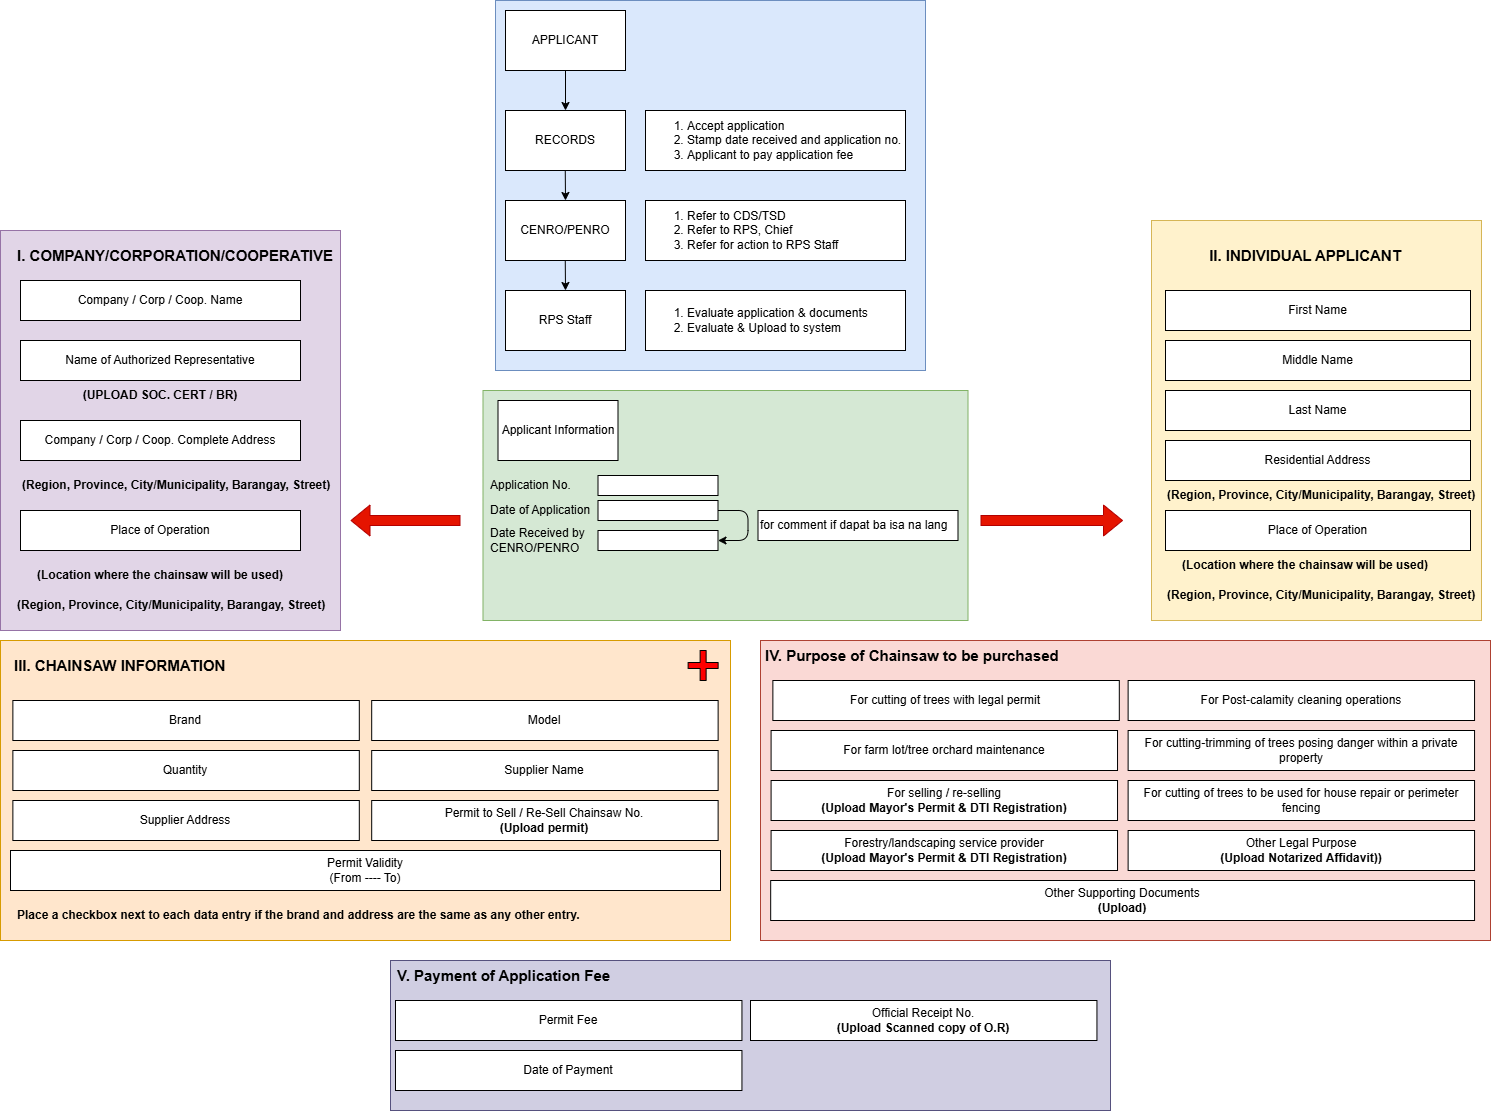

The diagram above was exported from draw.io. Its source (the exported page's mxGraphModel, read from the mxfile embedded in the PNG):
<mxGraphModel dx="4783" dy="1993" grid="1" gridSize="10" guides="1" tooltips="1" connect="1" arrows="1" fold="1" page="1" pageScale="1" pageWidth="850" pageHeight="1100" math="0" shadow="0">
  <root>
    <mxCell id="0" />
    <mxCell id="1" parent="0" />
    <mxCell id="32" value="" style="group" vertex="1" connectable="0" parent="1">
      <mxGeometry x="-17.5" y="830" width="485" height="230" as="geometry" />
    </mxCell>
    <mxCell id="25" value="Upload application form (with received stamp)" style="text;html=1;align=left;verticalAlign=middle;whiteSpace=wrap;rounded=0;strokeWidth=1;perimeterSpacing=5;fillColor=default;strokeColor=default;" vertex="1" parent="32">
      <mxGeometry x="5" y="180" width="260" height="30" as="geometry" />
    </mxCell>
    <mxCell id="75" value="" style="group" vertex="1" connectable="0" parent="32">
      <mxGeometry width="485" height="230" as="geometry" />
    </mxCell>
    <mxCell id="30" value="" style="rounded=0;whiteSpace=wrap;html=1;fillColor=#d5e8d4;strokeColor=#82b366;" vertex="1" parent="75">
      <mxGeometry width="485" height="230" as="geometry" />
    </mxCell>
    <mxCell id="18" value="Applicant Information" style="rounded=0;whiteSpace=wrap;html=1;" vertex="1" parent="75">
      <mxGeometry x="15" y="10" width="120" height="60" as="geometry" />
    </mxCell>
    <mxCell id="19" value="Application No." style="text;html=1;align=left;verticalAlign=middle;whiteSpace=wrap;rounded=0;" vertex="1" parent="75">
      <mxGeometry x="5" y="80" width="100" height="30" as="geometry" />
    </mxCell>
    <mxCell id="20" value="Date of Application" style="text;html=1;align=left;verticalAlign=middle;whiteSpace=wrap;rounded=0;" vertex="1" parent="75">
      <mxGeometry x="5" y="105" width="120" height="30" as="geometry" />
    </mxCell>
    <mxCell id="21" value="Date Received by CENRO/PENRO" style="text;html=1;align=left;verticalAlign=middle;whiteSpace=wrap;rounded=0;" vertex="1" parent="75">
      <mxGeometry x="5" y="135" width="110" height="30" as="geometry" />
    </mxCell>
    <mxCell id="22" value="" style="rounded=0;whiteSpace=wrap;html=1;" vertex="1" parent="75">
      <mxGeometry x="115" y="85" width="120" height="20" as="geometry" />
    </mxCell>
    <mxCell id="23" value="" style="rounded=0;whiteSpace=wrap;html=1;" vertex="1" parent="75">
      <mxGeometry x="115" y="110" width="120" height="20" as="geometry" />
    </mxCell>
    <mxCell id="24" value="" style="rounded=0;whiteSpace=wrap;html=1;" vertex="1" parent="75">
      <mxGeometry x="115" y="140" width="120" height="20" as="geometry" />
    </mxCell>
    <mxCell id="27" value="" style="endArrow=classic;html=1;exitX=1;exitY=0.5;exitDx=0;exitDy=0;entryX=1;entryY=0.5;entryDx=0;entryDy=0;" edge="1" parent="75" source="23" target="24">
      <mxGeometry width="50" height="50" relative="1" as="geometry">
        <mxPoint x="215" y="120" as="sourcePoint" />
        <mxPoint x="265" y="70" as="targetPoint" />
        <Array as="points">
          <mxPoint x="265" y="120" />
          <mxPoint x="265" y="150" />
        </Array>
      </mxGeometry>
    </mxCell>
    <mxCell id="28" value="for comment if dapat ba isa na lang" style="text;html=1;align=left;verticalAlign=middle;whiteSpace=wrap;rounded=0;strokeWidth=1;perimeterSpacing=5;fillColor=default;strokeColor=default;" vertex="1" parent="75">
      <mxGeometry x="275" y="120" width="200" height="30" as="geometry" />
    </mxCell>
    <mxCell id="33" value="" style="group" vertex="1" connectable="0" parent="1">
      <mxGeometry x="-5" y="440" width="430" height="370" as="geometry" />
    </mxCell>
    <mxCell id="15" value="" style="rounded=0;whiteSpace=wrap;html=1;fillColor=#dae8fc;strokeColor=#6c8ebf;" vertex="1" parent="33">
      <mxGeometry width="430" height="370" as="geometry" />
    </mxCell>
    <mxCell id="2" value="APPLICANT" style="rounded=0;whiteSpace=wrap;html=1;" vertex="1" parent="33">
      <mxGeometry x="10" y="10" width="120" height="60" as="geometry" />
    </mxCell>
    <mxCell id="3" value="RECORDS" style="rounded=0;whiteSpace=wrap;html=1;" vertex="1" parent="33">
      <mxGeometry x="10" y="110" width="120" height="60" as="geometry" />
    </mxCell>
    <mxCell id="4" value="" style="endArrow=classic;html=1;exitX=0.5;exitY=1;exitDx=0;exitDy=0;" edge="1" parent="33" source="2" target="3">
      <mxGeometry width="50" height="50" relative="1" as="geometry">
        <mxPoint x="390" y="290" as="sourcePoint" />
        <mxPoint x="440" y="240" as="targetPoint" />
      </mxGeometry>
    </mxCell>
    <mxCell id="7" value="&lt;ol&gt;&lt;li&gt;Accept application&lt;/li&gt;&lt;li&gt;Stamp date received and application no.&lt;/li&gt;&lt;li&gt;Applicant to pay application fee&lt;/li&gt;&lt;/ol&gt;" style="text;html=1;align=left;verticalAlign=middle;whiteSpace=wrap;rounded=0;strokeWidth=1;perimeterSpacing=5;fillColor=default;strokeColor=default;" vertex="1" parent="33">
      <mxGeometry x="150" y="110" width="260" height="60" as="geometry" />
    </mxCell>
    <mxCell id="8" value="CENRO/PENRO" style="rounded=0;whiteSpace=wrap;html=1;" vertex="1" parent="33">
      <mxGeometry x="10" y="200" width="120" height="60" as="geometry" />
    </mxCell>
    <mxCell id="9" value="" style="endArrow=classic;html=1;exitX=0.5;exitY=1;exitDx=0;exitDy=0;entryX=0.5;entryY=0;entryDx=0;entryDy=0;" edge="1" parent="33" target="8">
      <mxGeometry width="50" height="50" relative="1" as="geometry">
        <mxPoint x="69.76" y="170" as="sourcePoint" />
        <mxPoint x="70" y="200" as="targetPoint" />
      </mxGeometry>
    </mxCell>
    <mxCell id="10" value="&lt;ol&gt;&lt;li&gt;Refer to CDS/TSD&lt;/li&gt;&lt;li&gt;&lt;span style=&quot;background-color: transparent;&quot;&gt;Refer to RPS, Chief&lt;/span&gt;&lt;/li&gt;&lt;li&gt;&lt;span style=&quot;background-color: transparent;&quot;&gt;Refer for action to RPS Staff&lt;/span&gt;&lt;/li&gt;&lt;/ol&gt;" style="text;html=1;align=left;verticalAlign=middle;whiteSpace=wrap;rounded=0;strokeWidth=1;perimeterSpacing=5;fillColor=default;strokeColor=default;" vertex="1" parent="33">
      <mxGeometry x="150" y="200" width="260" height="60" as="geometry" />
    </mxCell>
    <mxCell id="11" value="RPS Staff" style="rounded=0;whiteSpace=wrap;html=1;" vertex="1" parent="33">
      <mxGeometry x="10" y="290" width="120" height="60" as="geometry" />
    </mxCell>
    <mxCell id="12" value="" style="endArrow=classic;html=1;exitX=0.5;exitY=1;exitDx=0;exitDy=0;entryX=0.5;entryY=0;entryDx=0;entryDy=0;" edge="1" parent="33" target="11">
      <mxGeometry width="50" height="50" relative="1" as="geometry">
        <mxPoint x="69.76" y="260" as="sourcePoint" />
        <mxPoint x="70" y="290" as="targetPoint" />
      </mxGeometry>
    </mxCell>
    <mxCell id="13" value="&lt;ol&gt;&lt;li&gt;&lt;span style=&quot;background-color: transparent;&quot;&gt;Evaluate application &amp;amp; documents&lt;/span&gt;&lt;/li&gt;&lt;li&gt;Evaluate &amp;amp; Upload to system&lt;/li&gt;&lt;/ol&gt;" style="text;html=1;align=left;verticalAlign=middle;whiteSpace=wrap;rounded=0;strokeWidth=1;perimeterSpacing=5;fillColor=default;strokeColor=default;" vertex="1" parent="33">
      <mxGeometry x="150" y="290" width="260" height="60" as="geometry" />
    </mxCell>
    <mxCell id="58" value="" style="group" vertex="1" connectable="0" parent="1">
      <mxGeometry x="630" y="660" width="355" height="400" as="geometry" />
    </mxCell>
    <mxCell id="56" value="" style="rounded=0;whiteSpace=wrap;html=1;fillColor=#fff2cc;strokeColor=#d6b656;" vertex="1" parent="58">
      <mxGeometry x="21" width="330" height="400" as="geometry" />
    </mxCell>
    <mxCell id="45" value="II. INDIVIDUAL APPLICANT" style="text;html=1;align=center;verticalAlign=middle;whiteSpace=wrap;rounded=0;fontStyle=1;fontSize=15;" vertex="1" parent="58">
      <mxGeometry y="20" width="350" height="30" as="geometry" />
    </mxCell>
    <mxCell id="46" value="First Name" style="rounded=0;whiteSpace=wrap;html=1;" vertex="1" parent="58">
      <mxGeometry x="35" y="70" width="305" height="40" as="geometry" />
    </mxCell>
    <mxCell id="47" value="Middle Name" style="rounded=0;whiteSpace=wrap;html=1;" vertex="1" parent="58">
      <mxGeometry x="35" y="120" width="305" height="40" as="geometry" />
    </mxCell>
    <mxCell id="48" value="Last Name" style="rounded=0;whiteSpace=wrap;html=1;" vertex="1" parent="58">
      <mxGeometry x="35" y="170" width="305" height="40" as="geometry" />
    </mxCell>
    <mxCell id="49" value="Residential Address" style="rounded=0;whiteSpace=wrap;html=1;" vertex="1" parent="58">
      <mxGeometry x="35" y="220" width="305" height="40" as="geometry" />
    </mxCell>
    <mxCell id="50" value="(Region, Province, City/Municipality, Barangay, Street)" style="text;html=1;align=left;verticalAlign=middle;whiteSpace=wrap;rounded=0;fontStyle=1" vertex="1" parent="58">
      <mxGeometry x="35" y="260" width="320" height="30" as="geometry" />
    </mxCell>
    <mxCell id="51" value="Place of Operation" style="rounded=0;whiteSpace=wrap;html=1;" vertex="1" parent="58">
      <mxGeometry x="35" y="290" width="305" height="40" as="geometry" />
    </mxCell>
    <mxCell id="53" value="(Region, Province, City/Municipality, Barangay, Street)" style="text;html=1;align=left;verticalAlign=middle;whiteSpace=wrap;rounded=0;fontStyle=1" vertex="1" parent="58">
      <mxGeometry x="35" y="360" width="320" height="30" as="geometry" />
    </mxCell>
    <mxCell id="54" value="(Location where the chainsaw will be used)" style="text;html=1;align=center;verticalAlign=middle;whiteSpace=wrap;rounded=0;fontStyle=1" vertex="1" parent="58">
      <mxGeometry x="35" y="330" width="280" height="30" as="geometry" />
    </mxCell>
    <mxCell id="59" value="" style="group" vertex="1" connectable="0" parent="1">
      <mxGeometry x="-500" y="670" width="350" height="400" as="geometry" />
    </mxCell>
    <mxCell id="44" value="" style="rounded=0;whiteSpace=wrap;html=1;fillColor=#e1d5e7;strokeColor=#9673a6;" vertex="1" parent="59">
      <mxGeometry width="340" height="400" as="geometry" />
    </mxCell>
    <mxCell id="34" value="I. COMPANY/CORPORATION/COOPERATIVE" style="text;html=1;align=center;verticalAlign=middle;whiteSpace=wrap;rounded=0;fontStyle=1;fontSize=15;" vertex="1" parent="59">
      <mxGeometry y="10" width="350" height="30" as="geometry" />
    </mxCell>
    <mxCell id="36" value="Company / Corp / Coop. Name" style="rounded=0;whiteSpace=wrap;html=1;" vertex="1" parent="59">
      <mxGeometry x="20" y="50" width="280" height="40" as="geometry" />
    </mxCell>
    <mxCell id="37" value="Name of Authorized Representative" style="rounded=0;whiteSpace=wrap;html=1;" vertex="1" parent="59">
      <mxGeometry x="20" y="110" width="280" height="40" as="geometry" />
    </mxCell>
    <mxCell id="38" value="(UPLOAD SOC. CERT / BR)" style="text;html=1;align=center;verticalAlign=middle;whiteSpace=wrap;rounded=0;fontStyle=1" vertex="1" parent="59">
      <mxGeometry x="20" y="150" width="280" height="30" as="geometry" />
    </mxCell>
    <mxCell id="39" value="Company / Corp / Coop. Complete Address" style="rounded=0;whiteSpace=wrap;html=1;" vertex="1" parent="59">
      <mxGeometry x="20" y="190" width="280" height="40" as="geometry" />
    </mxCell>
    <mxCell id="40" value="(Region, Province, City/Municipality, Barangay, Street)" style="text;html=1;align=left;verticalAlign=middle;whiteSpace=wrap;rounded=0;fontStyle=1" vertex="1" parent="59">
      <mxGeometry x="20" y="240" width="320" height="30" as="geometry" />
    </mxCell>
    <mxCell id="41" value="Place of Operation" style="rounded=0;whiteSpace=wrap;html=1;" vertex="1" parent="59">
      <mxGeometry x="20" y="280" width="280" height="40" as="geometry" />
    </mxCell>
    <mxCell id="42" value="(Location where the chainsaw will be used)" style="text;html=1;align=center;verticalAlign=middle;whiteSpace=wrap;rounded=0;fontStyle=1" vertex="1" parent="59">
      <mxGeometry x="20" y="330" width="280" height="30" as="geometry" />
    </mxCell>
    <mxCell id="43" value="(Region, Province, City/Municipality, Barangay, Street)" style="text;html=1;align=left;verticalAlign=middle;whiteSpace=wrap;rounded=0;fontStyle=1" vertex="1" parent="59">
      <mxGeometry x="15" y="360" width="320" height="30" as="geometry" />
    </mxCell>
    <mxCell id="91" value="" style="group" vertex="1" connectable="0" parent="1">
      <mxGeometry x="260" y="1080" width="730" height="300" as="geometry" />
    </mxCell>
    <mxCell id="88" value="" style="rounded=0;whiteSpace=wrap;html=1;fillColor=#fad9d5;strokeColor=#ae4132;container=0;" vertex="1" parent="91">
      <mxGeometry width="730" height="300" as="geometry" />
    </mxCell>
    <mxCell id="77" value="IV. Purpose of Chainsaw to be purchased" style="text;html=1;align=left;verticalAlign=middle;whiteSpace=wrap;rounded=0;fontStyle=1;fontSize=15;container=0;" vertex="1" parent="91">
      <mxGeometry x="2.5628813559322055" width="433.0508474576271" height="30" as="geometry" />
    </mxCell>
    <mxCell id="78" value="For cutting of trees with legal permit" style="rounded=0;whiteSpace=wrap;html=1;container=0;" vertex="1" parent="91">
      <mxGeometry x="12.372881355932208" y="40" width="346.4406779661017" height="40" as="geometry" />
    </mxCell>
    <mxCell id="79" value="For farm lot/tree orchard maintenance" style="rounded=0;whiteSpace=wrap;html=1;container=0;" vertex="1" parent="91">
      <mxGeometry x="10.592881355932207" y="90" width="346.4406779661017" height="40" as="geometry" />
    </mxCell>
    <mxCell id="80" value="For selling / re-selling&lt;div&gt;&lt;b&gt;(Upload Mayor's Permit &amp;amp; DTI Registration)&lt;/b&gt;&lt;/div&gt;" style="rounded=0;whiteSpace=wrap;html=1;container=0;" vertex="1" parent="91">
      <mxGeometry x="10.592881355932207" y="140" width="346.4406779661017" height="40" as="geometry" />
    </mxCell>
    <mxCell id="81" value="For Post-calamity cleaning operations" style="rounded=0;whiteSpace=wrap;html=1;container=0;" vertex="1" parent="91">
      <mxGeometry x="367.6228813559322" y="40" width="346.4406779661017" height="40" as="geometry" />
    </mxCell>
    <mxCell id="82" value="For cutting-trimming of trees posing danger within a private property" style="rounded=0;whiteSpace=wrap;html=1;container=0;" vertex="1" parent="91">
      <mxGeometry x="367.6228813559322" y="90" width="346.4406779661017" height="40" as="geometry" />
    </mxCell>
    <mxCell id="83" value="For cutting of trees to be used for house repair or perimeter fencing" style="rounded=0;whiteSpace=wrap;html=1;container=0;" vertex="1" parent="91">
      <mxGeometry x="367.6228813559322" y="140" width="346.4406779661017" height="40" as="geometry" />
    </mxCell>
    <mxCell id="84" value="Forestry/landscaping service provider&lt;div&gt;&lt;b&gt;(Upload Mayor's Permit &amp;amp; DTI Registration)&lt;/b&gt;&lt;/div&gt;" style="rounded=0;whiteSpace=wrap;html=1;container=0;" vertex="1" parent="91">
      <mxGeometry x="10.592881355932207" y="190" width="346.4406779661017" height="40" as="geometry" />
    </mxCell>
    <mxCell id="85" value="Other Legal Purpose&lt;div&gt;&lt;b&gt;(Upload Notarized Affidavit))&lt;/b&gt;&lt;/div&gt;" style="rounded=0;whiteSpace=wrap;html=1;container=0;" vertex="1" parent="91">
      <mxGeometry x="367.62288135593224" y="190" width="346.4406779661017" height="40" as="geometry" />
    </mxCell>
    <mxCell id="90" value="Other Supporting Documents&lt;div&gt;&lt;b&gt;(Upload)&lt;/b&gt;&lt;/div&gt;" style="rounded=0;whiteSpace=wrap;html=1;container=0;" vertex="1" parent="91">
      <mxGeometry x="10.180000000000007" y="240" width="703.88" height="40" as="geometry" />
    </mxCell>
    <mxCell id="94" value="" style="group" vertex="1" connectable="0" parent="1">
      <mxGeometry x="-500" y="1080" width="730" height="300" as="geometry" />
    </mxCell>
    <mxCell id="73" value="" style="rounded=0;whiteSpace=wrap;html=1;fillColor=#ffe6cc;strokeColor=#d79b00;" vertex="1" parent="94">
      <mxGeometry width="730" height="300" as="geometry" />
    </mxCell>
    <mxCell id="63" value="III. CHAINSAW INFORMATION" style="text;html=1;align=left;verticalAlign=middle;whiteSpace=wrap;rounded=0;fontStyle=1;fontSize=15;" vertex="1" parent="94">
      <mxGeometry x="12.372881355932208" y="10" width="433.0508474576271" height="30" as="geometry" />
    </mxCell>
    <mxCell id="65" value="Brand" style="rounded=0;whiteSpace=wrap;html=1;" vertex="1" parent="94">
      <mxGeometry x="12.372881355932208" y="60" width="346.4406779661017" height="40" as="geometry" />
    </mxCell>
    <mxCell id="66" value="Model" style="rounded=0;whiteSpace=wrap;html=1;" vertex="1" parent="94">
      <mxGeometry x="371.1864406779661" y="60" width="346.4406779661017" height="40" as="geometry" />
    </mxCell>
    <mxCell id="67" value="Quantity" style="rounded=0;whiteSpace=wrap;html=1;" vertex="1" parent="94">
      <mxGeometry x="12.372881355932208" y="110" width="346.4406779661017" height="40" as="geometry" />
    </mxCell>
    <mxCell id="68" value="Supplier Name" style="rounded=0;whiteSpace=wrap;html=1;" vertex="1" parent="94">
      <mxGeometry x="371.1864406779661" y="110" width="346.4406779661017" height="40" as="geometry" />
    </mxCell>
    <mxCell id="69" value="Supplier Address" style="rounded=0;whiteSpace=wrap;html=1;" vertex="1" parent="94">
      <mxGeometry x="12.372881355932208" y="160" width="346.4406779661017" height="40" as="geometry" />
    </mxCell>
    <mxCell id="70" value="Permit to Sell / Re-Sell Chainsaw No.&lt;div&gt;&lt;span style=&quot;color: rgb(0, 0, 0); font-weight: 700;&quot;&gt;(Upload permit)&lt;/span&gt;&lt;/div&gt;" style="rounded=0;whiteSpace=wrap;html=1;" vertex="1" parent="94">
      <mxGeometry x="371.1864406779661" y="160" width="346.4406779661017" height="40" as="geometry" />
    </mxCell>
    <mxCell id="72" value="Permit Validity&lt;div&gt;(From ---- To)&lt;/div&gt;" style="rounded=0;whiteSpace=wrap;html=1;" vertex="1" parent="94">
      <mxGeometry x="10" y="210" width="710" height="40" as="geometry" />
    </mxCell>
    <mxCell id="86" value="" style="shape=cross;whiteSpace=wrap;html=1;fillColor=#FF0000;" vertex="1" parent="94">
      <mxGeometry x="687.63" y="10" width="30" height="30" as="geometry" />
    </mxCell>
    <mxCell id="92" value="Place a checkbox next to each data entry if the brand and address are the same as any other entry." style="text;html=1;align=left;verticalAlign=middle;whiteSpace=wrap;rounded=0;fontStyle=1" vertex="1" parent="94">
      <mxGeometry x="15" y="260" width="565" height="30" as="geometry" />
    </mxCell>
    <mxCell id="96" value="" style="shape=flexArrow;endArrow=classic;html=1;fillColor=#e51400;strokeColor=#B20000;" edge="1" parent="1">
      <mxGeometry width="50" height="50" relative="1" as="geometry">
        <mxPoint x="-40" y="960" as="sourcePoint" />
        <mxPoint x="-150" y="960" as="targetPoint" />
      </mxGeometry>
    </mxCell>
    <mxCell id="97" value="" style="shape=flexArrow;endArrow=classic;html=1;fillColor=#e51400;strokeColor=#B20000;" edge="1" parent="1">
      <mxGeometry width="50" height="50" relative="1" as="geometry">
        <mxPoint x="480" y="960" as="sourcePoint" />
        <mxPoint x="622.5" y="960" as="targetPoint" />
      </mxGeometry>
    </mxCell>
    <mxCell id="104" value="" style="group" vertex="1" connectable="0" parent="1">
      <mxGeometry x="-110" y="1400" width="720" height="150" as="geometry" />
    </mxCell>
    <mxCell id="103" value="" style="rounded=0;whiteSpace=wrap;html=1;fillColor=#d0cee2;strokeColor=#56517e;" vertex="1" parent="104">
      <mxGeometry width="720" height="150" as="geometry" />
    </mxCell>
    <mxCell id="99" value="Permit Fee" style="rounded=0;whiteSpace=wrap;html=1;" vertex="1" parent="104">
      <mxGeometry x="5.002881355932232" y="40" width="346.4406779661017" height="40" as="geometry" />
    </mxCell>
    <mxCell id="100" value="V. Payment of Application Fee" style="text;html=1;align=left;verticalAlign=middle;whiteSpace=wrap;rounded=0;fontStyle=1;fontSize=15;" vertex="1" parent="104">
      <mxGeometry x="5.002881355932232" width="433.0508474576271" height="30" as="geometry" />
    </mxCell>
    <mxCell id="101" value="Official Receipt No.&lt;div&gt;&lt;b&gt;(Upload Scanned copy of O.R)&lt;/b&gt;&lt;/div&gt;" style="rounded=0;whiteSpace=wrap;html=1;" vertex="1" parent="104">
      <mxGeometry x="360.00288135593223" y="40" width="346.4406779661017" height="40" as="geometry" />
    </mxCell>
    <mxCell id="102" value="Date of Payment" style="rounded=0;whiteSpace=wrap;html=1;" vertex="1" parent="104">
      <mxGeometry x="5.002881355932232" y="90" width="346.4406779661017" height="40" as="geometry" />
    </mxCell>
  </root>
</mxGraphModel>